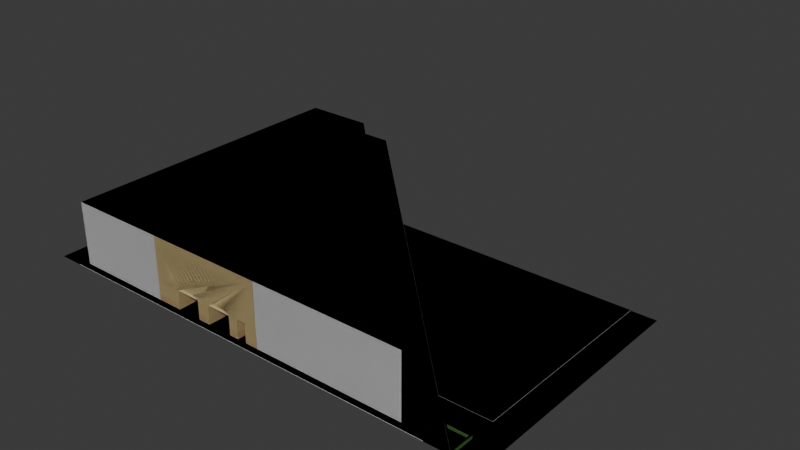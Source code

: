 # Source: market.blend  (saved by Blender 4.2.66; exported with 4.5.12 LTS)
import bpy
from mathutils import Matrix  # noqa: F401  (used for matrix-valued properties, if any)

bpy.ops.wm.read_factory_settings(use_empty=True)
scene = bpy.context.scene
scene.name = 'Scene'

# ---- collections
col_collection = bpy.data.collections.new('Collection'); scene.collection.children.link(col_collection)

# ---- materials (node trees are filled in below, after node groups)
mat_material_001 = bpy.data.materials.new('Material.001')
mat_material_001.use_backface_culling = True
mat_facade = bpy.data.materials.new('Facade')
mat_facade.use_backface_culling = True
mat_lower = bpy.data.materials.new('Lower')
mat_lower.use_backface_culling = True
mat_grey = bpy.data.materials.new('Grey')
mat_grey.use_backface_culling = True
mat_road_001 = bpy.data.materials.new('Road.001')
mat_road_001.use_backface_culling = True
mat_sidewalk_001 = bpy.data.materials.new('Sidewalk.001')
mat_sidewalk_001.use_backface_culling = True
mat_brick = bpy.data.materials.new('Brick')
mat_brick.use_backface_culling = True
mat_roof = bpy.data.materials.new('Roof')
mat_roof.use_backface_culling = True
mat_material = bpy.data.materials.new('Material')
mat_material.use_backface_culling = True
mat_road_002 = bpy.data.materials.new('Road.002')
mat_road_002.use_backface_culling = True
mat_ground = bpy.data.materials.new('Ground')
mat_ground.use_backface_culling = True
mat_roadish = bpy.data.materials.new('Roadish')
mat_roadish.use_backface_culling = True
mat_terrain = bpy.data.materials.new('Terrain')
mat_terrain.use_backface_culling = True
mat_bush = bpy.data.materials.new('Bush')
mat_bush.use_backface_culling = True
mat_floor = bpy.data.materials.new('Floor')
mat_floor.use_backface_culling = True
mat_ground_001 = bpy.data.materials.new('Ground.001')
mat_ground_001.use_backface_culling = True
mat_roadish_001 = bpy.data.materials.new('Roadish.001')
mat_roadish_001.use_backface_culling = True
mat_terrain_001 = bpy.data.materials.new('Terrain.001')
mat_terrain_001.use_backface_culling = True
mat_bush_001 = bpy.data.materials.new('Bush.001')
mat_bush_001.use_backface_culling = True

# ---- material node trees
mat_material_001.use_nodes = True; mat_material_001.node_tree.nodes.clear()
_N = mat_material_001.node_tree.nodes; _L = mat_material_001.node_tree.links
n0 = _N.new('ShaderNodeBsdfPrincipled'); n0.name = 'Principled BSDF'; n0.location = (10, 300)
n0.inputs[2].default_value = 1.0
n1 = _N.new('ShaderNodeOutputMaterial'); n1.name = 'Material Output'; n1.location = (300, 300)
_L.new(n0.outputs[0], n1.inputs[0])
n1.is_active_output = True
mat_facade.use_nodes = True; mat_facade.node_tree.nodes.clear()
_N = mat_facade.node_tree.nodes; _L = mat_facade.node_tree.links
n0 = _N.new('ShaderNodeBsdfPrincipled'); n0.name = 'Principled BSDF'; n0.location = (10, 300)
n0.inputs[0].default_value = (0.6867, 0.5395, 0.2542, 1.0)
n0.inputs[2].default_value = 1.0
n1 = _N.new('ShaderNodeOutputMaterial'); n1.name = 'Material Output'; n1.location = (300, 300)
_L.new(n0.outputs[0], n1.inputs[0])
n1.is_active_output = True
mat_lower.use_nodes = True; mat_lower.node_tree.nodes.clear()
_N = mat_lower.node_tree.nodes; _L = mat_lower.node_tree.links
n0 = _N.new('ShaderNodeBsdfPrincipled'); n0.name = 'Principled BSDF'; n0.location = (10, 300)
n0.inputs[0].default_value = (0.6445, 0.3813, 0.1912, 1.0)
n0.inputs[2].default_value = 1.0
n1 = _N.new('ShaderNodeOutputMaterial'); n1.name = 'Material Output'; n1.location = (300, 300)
_L.new(n0.outputs[0], n1.inputs[0])
n1.is_active_output = True
mat_grey.use_nodes = True; mat_grey.node_tree.nodes.clear()
_N = mat_grey.node_tree.nodes; _L = mat_grey.node_tree.links
n0 = _N.new('ShaderNodeBsdfPrincipled'); n0.name = 'Principled BSDF'; n0.location = (10, 300)
n0.inputs[0].default_value = (0.521, 0.521, 0.521, 1.0)
n0.inputs[2].default_value = 1.0
n1 = _N.new('ShaderNodeOutputMaterial'); n1.name = 'Material Output'; n1.location = (300, 300)
_L.new(n0.outputs[0], n1.inputs[0])
n1.is_active_output = True
mat_road_001.use_nodes = True; mat_road_001.node_tree.nodes.clear()
_N = mat_road_001.node_tree.nodes; _L = mat_road_001.node_tree.links
n0 = _N.new('ShaderNodeBsdfPrincipled'); n0.name = 'Principled BSDF'; n0.location = (10, 300)
n0.inputs[0].default_value = (0.1714, 0.1714, 0.1714, 1.0)
n0.inputs[2].default_value = 1.0
n1 = _N.new('ShaderNodeOutputMaterial'); n1.name = 'Material Output'; n1.location = (300, 300)
_L.new(n0.outputs[0], n1.inputs[0])
n1.is_active_output = True
mat_sidewalk_001.use_nodes = True; mat_sidewalk_001.node_tree.nodes.clear()
_N = mat_sidewalk_001.node_tree.nodes; _L = mat_sidewalk_001.node_tree.links
n0 = _N.new('ShaderNodeBsdfPrincipled'); n0.name = 'Principled BSDF'; n0.location = (10, 300)
n0.inputs[0].default_value = (0.521, 0.521, 0.521, 1.0)
n0.inputs[2].default_value = 1.0
n1 = _N.new('ShaderNodeOutputMaterial'); n1.name = 'Material Output'; n1.location = (300, 300)
_L.new(n0.outputs[0], n1.inputs[0])
n1.is_active_output = True
mat_brick.use_nodes = True; mat_brick.node_tree.nodes.clear()
_N = mat_brick.node_tree.nodes; _L = mat_brick.node_tree.links
n0 = _N.new('ShaderNodeBsdfPrincipled'); n0.name = 'Principled BSDF'; n0.location = (10, 300)
n0.inputs[0].default_value = (0.6445, 0.3813, 0.1912, 1.0)
n0.inputs[2].default_value = 1.0
n1 = _N.new('ShaderNodeOutputMaterial'); n1.name = 'Material Output'; n1.location = (300, 300)
_L.new(n0.outputs[0], n1.inputs[0])
n1.is_active_output = True
mat_roof.use_nodes = True; mat_roof.node_tree.nodes.clear()
_N = mat_roof.node_tree.nodes; _L = mat_roof.node_tree.links
n0 = _N.new('ShaderNodeBsdfPrincipled'); n0.name = 'Principled BSDF'; n0.location = (10, 300)
n0.inputs[0].default_value = (0.0356, 0.05127, 0.0356, 1.0)
n0.inputs[2].default_value = 1.0
n1 = _N.new('ShaderNodeOutputMaterial'); n1.name = 'Material Output'; n1.location = (300, 300)
_L.new(n0.outputs[0], n1.inputs[0])
n1.is_active_output = True
mat_material.use_nodes = True; mat_material.node_tree.nodes.clear()
_N = mat_material.node_tree.nodes; _L = mat_material.node_tree.links
n0 = _N.new('ShaderNodeBsdfPrincipled'); n0.name = 'Principled BSDF'; n0.location = (10, 300)
n0.inputs[2].default_value = 1.0
n1 = _N.new('ShaderNodeOutputMaterial'); n1.name = 'Material Output'; n1.location = (300, 300)
_L.new(n0.outputs[0], n1.inputs[0])
n1.is_active_output = True
mat_road_002.use_nodes = True; mat_road_002.node_tree.nodes.clear()
_N = mat_road_002.node_tree.nodes; _L = mat_road_002.node_tree.links
n0 = _N.new('ShaderNodeBsdfPrincipled'); n0.name = 'Principled BSDF'; n0.location = (10, 300)
n0.inputs[0].default_value = (0.2159, 0.2159, 0.2159, 1.0)
n0.inputs[2].default_value = 1.0
n1 = _N.new('ShaderNodeOutputMaterial'); n1.name = 'Material Output'; n1.location = (300, 300)
_L.new(n0.outputs[0], n1.inputs[0])
n1.is_active_output = True
mat_ground.use_nodes = True; mat_ground.node_tree.nodes.clear()
_N = mat_ground.node_tree.nodes; _L = mat_ground.node_tree.links
n0 = _N.new('ShaderNodeBsdfPrincipled'); n0.name = 'Principled BSDF'; n0.location = (10, 300)
n0.inputs[0].default_value = (0.521, 0.521, 0.521, 1.0)
n0.inputs[2].default_value = 1.0
n1 = _N.new('ShaderNodeOutputMaterial'); n1.name = 'Material Output'; n1.location = (300, 300)
_L.new(n0.outputs[0], n1.inputs[0])
n1.is_active_output = True
mat_roadish.use_nodes = True; mat_roadish.node_tree.nodes.clear()
_N = mat_roadish.node_tree.nodes; _L = mat_roadish.node_tree.links
n0 = _N.new('ShaderNodeBsdfPrincipled'); n0.name = 'Principled BSDF'; n0.location = (10, 300)
n0.inputs[0].default_value = (0.2159, 0.2159, 0.2159, 1.0)
n0.inputs[2].default_value = 1.0
n1 = _N.new('ShaderNodeOutputMaterial'); n1.name = 'Material Output'; n1.location = (300, 300)
_L.new(n0.outputs[0], n1.inputs[0])
n1.is_active_output = True
mat_terrain.use_nodes = True; mat_terrain.node_tree.nodes.clear()
_N = mat_terrain.node_tree.nodes; _L = mat_terrain.node_tree.links
n0 = _N.new('ShaderNodeBsdfPrincipled'); n0.name = 'Principled BSDF'; n0.location = (10, 300)
n0.inputs[0].default_value = (0.1946, 0.1356, 0.07227, 1.0)
n0.inputs[2].default_value = 1.0
n1 = _N.new('ShaderNodeOutputMaterial'); n1.name = 'Material Output'; n1.location = (300, 300)
_L.new(n0.outputs[0], n1.inputs[0])
n1.is_active_output = True
mat_bush.use_nodes = True; mat_bush.node_tree.nodes.clear()
_N = mat_bush.node_tree.nodes; _L = mat_bush.node_tree.links
n0 = _N.new('ShaderNodeBsdfPrincipled'); n0.name = 'Principled BSDF'; n0.location = (10, 300)
n0.inputs[0].default_value = (0.07819, 0.2122, 0.04231, 1.0)
n0.inputs[2].default_value = 1.0
n1 = _N.new('ShaderNodeOutputMaterial'); n1.name = 'Material Output'; n1.location = (300, 300)
_L.new(n0.outputs[0], n1.inputs[0])
n1.is_active_output = True
mat_floor.use_nodes = True; mat_floor.node_tree.nodes.clear()
_N = mat_floor.node_tree.nodes; _L = mat_floor.node_tree.links
n0 = _N.new('ShaderNodeBsdfPrincipled'); n0.name = 'Principled BSDF'; n0.location = (10, 300)
n0.inputs[0].default_value = (0.1329, 0.1329, 0.1329, 1.0)
n0.inputs[2].default_value = 1.0
n1 = _N.new('ShaderNodeOutputMaterial'); n1.name = 'Material Output'; n1.location = (300, 300)
_L.new(n0.outputs[0], n1.inputs[0])
n1.is_active_output = True
mat_ground_001.use_nodes = True; mat_ground_001.node_tree.nodes.clear()
_N = mat_ground_001.node_tree.nodes; _L = mat_ground_001.node_tree.links
n0 = _N.new('ShaderNodeBsdfPrincipled'); n0.name = 'Principled BSDF'; n0.location = (10, 300)
n0.inputs[0].default_value = (0.521, 0.521, 0.521, 1.0)
n0.inputs[2].default_value = 1.0
n1 = _N.new('ShaderNodeOutputMaterial'); n1.name = 'Material Output'; n1.location = (300, 300)
_L.new(n0.outputs[0], n1.inputs[0])
n1.is_active_output = True
mat_roadish_001.use_nodes = True; mat_roadish_001.node_tree.nodes.clear()
_N = mat_roadish_001.node_tree.nodes; _L = mat_roadish_001.node_tree.links
n0 = _N.new('ShaderNodeBsdfPrincipled'); n0.name = 'Principled BSDF'; n0.location = (10, 300)
n0.inputs[0].default_value = (0.2159, 0.2159, 0.2159, 1.0)
n0.inputs[2].default_value = 1.0
n1 = _N.new('ShaderNodeOutputMaterial'); n1.name = 'Material Output'; n1.location = (300, 300)
_L.new(n0.outputs[0], n1.inputs[0])
n1.is_active_output = True
mat_terrain_001.use_nodes = True; mat_terrain_001.node_tree.nodes.clear()
_N = mat_terrain_001.node_tree.nodes; _L = mat_terrain_001.node_tree.links
n0 = _N.new('ShaderNodeBsdfPrincipled'); n0.name = 'Principled BSDF'; n0.location = (10, 300)
n0.inputs[0].default_value = (0.1946, 0.1356, 0.07227, 1.0)
n0.inputs[2].default_value = 1.0
n1 = _N.new('ShaderNodeOutputMaterial'); n1.name = 'Material Output'; n1.location = (300, 300)
_L.new(n0.outputs[0], n1.inputs[0])
n1.is_active_output = True
mat_bush_001.use_nodes = True; mat_bush_001.node_tree.nodes.clear()
_N = mat_bush_001.node_tree.nodes; _L = mat_bush_001.node_tree.links
n0 = _N.new('ShaderNodeBsdfPrincipled'); n0.name = 'Principled BSDF'; n0.location = (10, 300)
n0.inputs[0].default_value = (0.07819, 0.2122, 0.04231, 1.0)
n0.inputs[2].default_value = 1.0
n1 = _N.new('ShaderNodeOutputMaterial'); n1.name = 'Material Output'; n1.location = (300, 300)
_L.new(n0.outputs[0], n1.inputs[0])
n1.is_active_output = True

# ---- world
world_world = bpy.data.worlds.new('World'); scene.world = world_world
world_world.use_nodes = True; world_world.node_tree.nodes.clear()
_N = world_world.node_tree.nodes; _L = world_world.node_tree.links
n0 = _N.new('ShaderNodeOutputWorld'); n0.name = 'World Output'; n0.location = (300, 300)
n1 = _N.new('ShaderNodeBackground'); n1.name = 'Background'; n1.location = (10, 300)
n1.inputs[0].default_value = (0.05088, 0.05088, 0.05088, 1.0)
_L.new(n1.outputs[0], n0.inputs[0])
n0.is_active_output = True
world_world.color = (0.05088, 0.05088, 0.05088)
world_world.sun_shadow_jitter_overblur = 0.0

# ---- meshes
me_plane = bpy.data.meshes.new('Plane')
me_plane.from_pydata([(-53.0, 48.0, 10.1), (-5.0, 0.0, 0.1), (-53.0, 48.0, 0.1), (6.0, 0.0, 0.1), (-5.0, 0.0, 10.1), (6.0, 0.0, 10.1), (-29.0, 48.0, 10.1), (-29.0, 48.0, 0.1), (6.0, 48.0, 0.1), (6.0, 48.0, 10.1), (-10.0, 48.0, 0.1), (-10.0, 48.0, 10.1)], [], [(0, 2, 1, 4), (1, 3, 5, 4), (2, 0, 6, 7), (5, 3, 8, 9), (9, 8, 10, 11), (4, 5, 9, 11, 6, 0)])
_uv = me_plane.uv_layers.new(name='UVMap')
_uv.uv.foreach_set('vector', [0.0, 0.0, 0.0, 1.0, 0.0, 1.0, 0.0, 1.0, 0.0, 1.0, 0.5, 1.0, 0.5, 1.0, 0.0, 1.0, 0.0, 1.0, 0.0, 0.0, 0.0, 0.0, 0.0, 1.0, 0.5, 1.0, 0.5, 1.0, 0.5, 1.0, 0.5, 1.0, 0.5, 1.0, 0.5, 1.0, 0.5, 1.0, 0.5, 1.0, 0.0, 1.0, 0.5, 1.0, 0.5, 1.0, 0.5, 1.0, 0.0, 0.0, 0.0, 0.0])
me_plane.materials.append(mat_material_001)
me_plane.update()
me_plane_001 = bpy.data.meshes.new('Plane.001')
me_plane_001.from_pydata([(6.0, 3.0, 3.5), (12.0, 0.0, 0.0), (10.0, 0.0, 0.0), (7.0, -3.258e-07, 0.0), (12.0, 0.0, 3.0), (-3.0, -9.775e-07, 1.0), (10.0, 0.0, 3.0), (8.5, -1.629e-07, 0.0), (8.5, -1.629e-07, 3.0), (7.0, -3.258e-07, 3.0), (1.0, -6.517e-07, 0.0), (4.0, 3.0, 3.5), (3.0, -6.517e-07, 0.0), (3.0, -6.517e-07, 3.0), (1.0, -6.517e-07, 3.0), (-2.0, -1.303e-06, 3.5), (-2.0, 3.0, 3.5), (0.0, 3.0, 3.5), (-7.0, -1.629e-06, 0.0), (-3.0, -9.775e-07, 0.0), (-7.0, -1.629e-06, 3.0), (-3.0, -9.775e-07, 3.0), (12.0, 0.0, 1.0), (10.0, 0.0, 1.0), (8.5, -1.629e-07, 1.0), (7.0, -3.258e-07, 1.0), (-7.0, -1.629e-06, 1.0), (-7.0, -1.629e-06, 10.0), (12.0, 0.0, 10.0), (8.5, 3.0, 0.0), (7.0, 3.0, 0.0), (8.5, 3.0, 3.0), (7.0, 3.0, 3.0), (8.5, 3.0, 1.0), (7.0, 3.0, 1.0), (3.0, 3.0, 0.0), (1.0, 3.0, 0.0), (3.0, 3.0, 3.0), (1.0, 3.0, 3.0), (-3.0, 3.0, 1.0), (-3.0, 3.0, 0.0), (-3.0, 3.0, 3.0), (10.0, 3.0, 0.0), (10.0, 3.0, 1.0), (10.0, 3.0, 3.0), (6.0, 0.0, 3.5), (4.0, -9.775e-07, 3.5), (0.0, -3.258e-07, 3.5), (3.0, -6.517e-07, 1.0), (1.0, -6.517e-07, 1.0), (3.0, 3.0, 1.0), (1.0, 3.0, 1.0), (-3.0, 3.0, 4.0), (10.0, 3.0, 4.0), (12.0, 3.0, 0.0), (-7.0, 3.0, 0.0), (-7.0, 3.0, 4.0), (12.0, 3.0, 4.0)], [], [(9, 45, 0, 32), (19, 40, 39, 5), (23, 22, 4, 6), (43, 42, 2, 23), (18, 19, 5, 26), (7, 29, 33, 24), (49, 14, 38, 51), (49, 51, 36, 10), (25, 24, 8, 9), (44, 43, 23, 6), (12, 35, 50, 48), (49, 48, 13, 14), (50, 37, 13, 48), (26, 5, 21, 20), (25, 34, 30, 3), (2, 1, 22, 23), (5, 39, 41, 21), (3, 7, 24, 25), (9, 32, 34, 25), (33, 34, 32, 31), (29, 30, 34, 33), (50, 51, 38, 37), (24, 33, 31, 8), (35, 36, 51, 50), (10, 12, 48, 49), (8, 31, 44, 6), (17, 38, 14, 47), (21, 41, 16, 15), (45, 46, 11, 0), (4, 28, 27, 20, 21, 15, 47, 14, 13, 46, 45, 9, 8, 6), (13, 37, 11, 46), (15, 16, 17, 47), (0, 11, 37, 38, 17, 16, 41, 52, 53, 44, 31, 32), (41, 39, 40, 55, 56, 52), (43, 44, 53, 57, 54, 42)])
me_plane_001.polygons.foreach_set('material_index', [0, 1, 0, 1, 1, 1, 0, 1, 0, 0, 1, 0, 0, 0, 1, 1, 0, 1, 0, 0, 1, 0, 0, 1, 1, 0, 0, 0, 0, 0, 0, 0, 0, 2, 2])
_uv = me_plane_001.uv_layers.new(name='UVMap')
_uv.uv.foreach_set('vector', [0.625, 0.5, 0.0, 0.0, 0.0, 0.0, 0.625, 1.0, 0.0, 0.5, 0.0, 1.0, 0.0, 1.0, 0.0, 0.5, 0.0, 0.0, 0.0, 0.0, 0.0, 0.0, 0.0, 0.0, 0.0, 0.0, 0.0, 0.0, 0.875, 0.5, 0.875, 0.5, 0.0, 0.0, 0.0, 0.0, 0.0, 0.0, 0.0, 0.0, 0.6875, 0.5, 0.6875, 1.0, 0.6875, 1.0, 0.6875, 0.5, 0.25, 0.5, 0.25, 0.5, 0.25, 1.0, 0.25, 1.0, 0.25, 0.5, 0.25, 1.0, 0.25, 1.0, 0.25, 0.5, 0.0, 0.0, 0.0, 0.0, 0.0, 0.0, 0.0, 0.0, 0.0, 0.0, 0.0, 0.0, 0.875, 0.5, 0.875, 0.5, 0.3125, 0.5, 0.3125, 1.0, 0.3125, 1.0, 0.3125, 0.5, 0.0, 0.0, 0.0, 0.0, 0.0, 0.0, 0.0, 0.0, 0.3125, 1.0, 0.3125, 1.0, 0.3125, 0.5, 0.3125, 0.5, 0.0, 0.0, 0.0, 0.0, 0.0, 0.0, 0.0, 0.0, 0.625, 0.5, 0.625, 1.0, 0.625, 1.0, 0.625, 0.5, 0.0, 0.0, 0.0, 0.0, 0.0, 0.0, 0.0, 0.0, 0.0, 0.5, 0.0, 1.0, 0.0, 1.0, 0.0, 0.5, 0.0, 0.0, 0.0, 0.0, 0.0, 0.0, 0.0, 0.0, 0.625, 0.5, 0.625, 1.0, 0.625, 1.0, 0.625, 0.5, 0.0, 0.0, 0.0, 0.0, 0.0, 0.0, 0.0, 0.0, 0.0, 0.0, 0.0, 0.0, 0.0, 0.0, 0.0, 0.0, 0.0, 0.0, 0.0, 0.0, 0.0, 0.0, 0.0, 0.0, 0.6875, 0.5, 0.6875, 1.0, 0.6875, 1.0, 0.6875, 0.5, 0.0, 0.0, 0.0, 0.0, 0.0, 0.0, 0.0, 0.0, 0.0, 0.0, 0.0, 0.0, 0.0, 0.0, 0.0, 0.0, 0.6875, 0.5, 0.6875, 1.0, 0.0, 0.0, 0.875, 0.5, 0.0, 0.0, 0.25, 1.0, 0.25, 0.5, 0.0, 0.0, 0.0, 0.5, 0.0, 1.0, 0.0, 0.0, 0.0, 0.0, 0.0, 0.0, 0.0, 0.0, 0.0, 0.0, 0.0, 0.0, 0.0, 0.0, 0.0, 0.0, 0.0, 0.0, 0.0, 0.0, 0.0, 0.0, 0.0, 0.0, 0.0, 0.0, 0.25, 0.5, 0.0, 0.0, 0.0, 0.0, 0.0, 0.0, 0.625, 0.5, 0.0, 0.0, 0.875, 0.5, 0.3125, 0.5, 0.3125, 1.0, 0.0, 0.0, 0.0, 0.0, 0.0, 0.0, 0.0, 0.0, 0.0, 0.0, 0.0, 0.0, 0.0, 0.0, 0.0, 0.0, 0.3125, 1.0, 0.0, 0.0, 0.0, 0.0, 0.0, 0.0, 0.0, 1.0, 0.0, 0.0, 0.0, 0.0, 0.0, 0.0, 0.6875, 1.0, 0.0, 0.0, 0.0, 1.0, 0.0, 1.0, 0.0, 1.0, 0.0, 1.0, 0.0, 0.0, 0.0, 0.0, 0.0, 0.0, 0.0, 0.0, 0.0, 0.0, 0.0, 0.0, 0.0, 0.0, 0.0, 0.0])
me_plane_001.materials.append(mat_facade)
me_plane_001.materials.append(mat_lower)
me_plane_001.materials.append(mat_grey)
me_plane_001.update()
me_plane_002 = bpy.data.meshes.new('Plane.002')
me_plane_002.from_pydata([(12.0, -1.0, 0.0), (12.0, 15.0, 0.0), (12.0, -1.0, 4.0), (12.0, 15.0, 4.0), (-7.0, 15.0, 0.0), (-7.0, -1.0, 0.0), (-7.0, 15.0, 4.0), (-7.0, -1.0, 4.0)], [], [(1, 0, 2, 3), (3, 6, 4, 1), (5, 4, 6, 7), (2, 7, 6, 3)])
me_plane_002.polygons.foreach_set('material_index', [1, 1, 1, 1])
_uv = me_plane_002.uv_layers.new(name='UVMap')
_uv.uv.foreach_set('vector', [1.0, 1.0, 1.0, 0.0, 1.0, 0.0, 1.0, 1.0, 1.0, 1.0, 0.0, 1.0, 0.0, 1.0, 1.0, 1.0, 0.0, 0.0, 0.0, 1.0, 0.0, 1.0, 0.0, 0.0, 0.0, 0.0, 0.0, 0.0, 0.0, 1.0, 1.0, 1.0])
me_plane_002.materials.append(mat_road_001)
me_plane_002.materials.append(mat_sidewalk_001)
me_plane_002.update()
me_plane_003 = bpy.data.meshes.new('Plane.003')
me_plane_003.from_pydata([(-4.5, -1.0, 0.0), (2.5, -1.0, 0.0), (2.5, 4.888e-07, 0.0), (-5.5, -1.5, 2.5), (-2.5, -1.0, 0.0), (-1.5, -1.0, 0.0), (1.5, -1.0, 0.0), (1.5, 4.888e-07, 0.0), (-1.5, 4.888e-07, 0.0), (-2.5, 4.888e-07, 0.0), (-5.5, -2.0, 2.5), (-4.5, -1.0, 2.5), (-2.5, -1.0, 2.5), (-1.5, -1.0, 2.5), (-1.5, 4.888e-07, 2.5), (-2.5, 4.888e-07, 2.5), (1.5, -1.0, 2.5), (2.5, -1.0, 2.5), (2.5, 4.888e-07, 2.5), (1.5, 4.888e-07, 2.5), (4.5, -2.0, 0.0), (4.5, -1.0, 0.0), (5.5, -2.0, 0.0), (5.5, -1.5, 0.0), (4.5, -2.0, 2.5), (4.5, -1.0, 2.5), (5.5, -2.0, 2.5), (5.5, -1.5, 2.5), (-2.5, -1.0, 3.5), (-1.5, -1.0, 3.5), (-1.5, 4.888e-07, 3.5), (-2.5, 4.888e-07, 3.5), (1.5, -1.0, 3.5), (2.5, -1.0, 3.5), (2.5, 4.888e-07, 3.5), (1.5, 4.888e-07, 3.5), (-0.5, 4.888e-07, 3.5), (0.5, 4.888e-07, 3.5), (-0.5, -1.0, 3.5), (0.5, -1.0, 3.5), (-0.5, -1.0, 3.0), (0.5, -1.0, 3.0), (-0.5, 4.888e-07, 3.0), (0.5, 4.888e-07, 3.0), (-5.5, -2.0, 0.0), (-4.5, -2.0, 0.0), (-4.5, -2.0, 2.5), (-5.5, -1.5, 0.0), (-5.5, -1.5, 3.5), (-5.5, -2.0, 3.5), (-4.5, -1.0, 3.5), (-4.5, -2.0, 3.5), (-3.167, -1.333, 3.5), (-3.833, -1.667, 3.5), (-3.167, -1.333, 3.0), (-3.833, -1.667, 3.0), (-3.833, -0.6667, 3.0), (-3.167, -0.3333, 3.0), (-3.167, -0.3333, 3.5), (-3.833, -0.6667, 3.5), (4.5, -2.0, 3.5), (4.5, -1.0, 3.5), (5.5, -2.0, 3.5), (5.5, -1.5, 3.5), (3.167, -1.333, 3.5), (3.833, -1.667, 3.5), (3.167, -0.3333, 3.5), (3.833, -0.6667, 3.5), (3.167, -0.3333, 3.0), (3.833, -0.6667, 3.0), (3.167, -1.333, 3.0), (3.833, -1.667, 3.0), (-5.5, -1.5, 5.5), (-5.5, -2.0, 5.5), (-4.5, -1.0, 5.5), (-4.5, -2.0, 5.5), (-2.5, -1.0, 5.5), (-1.5, -1.0, 5.5), (-1.5, 4.888e-07, 5.5), (-2.5, 4.888e-07, 5.5), (1.5, -1.0, 5.5), (2.5, -1.0, 5.5), (2.5, 4.888e-07, 5.5), (1.5, 4.888e-07, 5.5), (4.5, -2.0, 5.5), (4.5, -1.0, 5.5), (5.5, -2.0, 5.5), (5.5, -1.5, 5.5), (-5.5, -1.5, 6.5), (-5.5, -2.0, 6.5), (-4.5, -1.0, 6.5), (-1.5, 4.888e-07, 6.5), (-2.5, 4.888e-07, 6.5), (2.5, 4.888e-07, 6.5), (1.5, 4.888e-07, 6.5), (4.5, -1.0, 6.5), (5.5, -2.0, 6.5), (5.5, -1.5, 6.5), (-3.833, -1.667, 6.0), (-3.167, -1.333, 6.0), (-3.833, -0.6667, 6.5), (-3.167, -0.3333, 6.5), (-3.833, -0.6667, 6.0), (-3.167, -0.3333, 6.0), (3.167, -0.3333, 6.5), (3.833, -0.6667, 6.5), (3.167, -0.3333, 6.0), (3.833, -0.6667, 6.0), (3.167, -1.333, 6.0), (3.833, -1.667, 6.0), (-5.5, -1.5, 7.0), (-5.5, -2.0, 7.0), (-2.5, 4.888e-07, 7.0), (2.5, 4.888e-07, 7.0), (5.5, -2.0, 7.0), (5.5, -1.5, 7.0), (-2.5, -2.0, 9.0), (2.5, -2.0, 9.0), (-0.5, -1.0, 6.0), (0.5, -1.0, 6.0), (-0.5, 4.888e-07, 6.5), (0.5, 4.888e-07, 6.5), (-0.5, 4.888e-07, 6.0), (0.5, 4.888e-07, 6.0)], [], [(6, 1, 17, 16), (0, 47, 3, 11), (5, 8, 14, 13), (14, 15, 31, 30), (8, 9, 15, 14), (9, 4, 12, 15), (4, 5, 13, 12), (67, 65, 60, 61), (1, 2, 18, 17), (7, 6, 16, 19), (2, 7, 19, 18), (23, 21, 25, 27), (26, 27, 63, 62), (21, 20, 24, 25), (22, 23, 27, 26), (29, 30, 78, 77), (37, 35, 19, 43), (35, 32, 80, 83), (18, 19, 35, 34), (37, 39, 32, 35), (43, 19, 16, 41), (14, 42, 40, 13), (42, 43, 41, 40), (30, 29, 38, 36), (36, 38, 39, 37), (30, 36, 42, 14), (36, 37, 43, 42), (47, 44, 10, 3), (45, 0, 11, 46), (3, 10, 49, 48), (59, 56, 11, 50), (11, 3, 48, 50), (59, 50, 51, 53), (56, 55, 46, 11), (15, 12, 54, 57), (57, 54, 55, 56), (31, 58, 52, 28), (58, 59, 53, 52), (31, 15, 57, 58), (58, 57, 56, 59), (63, 61, 85, 87), (27, 25, 61, 63), (67, 61, 25, 69), (69, 25, 24, 71), (18, 68, 70, 17), (68, 69, 71, 70), (34, 66, 68, 18), (66, 67, 69, 68), (34, 33, 64, 66), (66, 64, 65, 67), (48, 49, 73, 72), (51, 50, 74, 75), (50, 48, 72, 74), (30, 31, 79, 78), (31, 28, 76, 79), (82, 83, 94, 93), (33, 34, 82, 81), (34, 35, 83, 82), (87, 85, 95, 97), (61, 60, 84, 85), (62, 63, 87, 86), (91, 92, 112, 113, 93, 94, 121, 120), (72, 73, 89, 88), (123, 83, 80, 119), (74, 72, 88, 90), (78, 79, 92, 91), (107, 85, 84, 109), (86, 87, 97, 96), (88, 89, 111, 110), (101, 92, 79, 103), (121, 94, 83, 123), (105, 95, 85, 107), (103, 79, 76, 99), (74, 102, 98, 75), (102, 103, 99, 98), (90, 100, 102, 74), (100, 101, 103, 102), (93, 104, 106, 82), (104, 105, 107, 106), (82, 106, 108, 81), (106, 107, 109, 108), (105, 104, 93, 113, 115, 97, 95), (96, 97, 115, 114), (116, 117, 113, 112), (100, 90, 88, 110, 112, 92, 101), (91, 120, 122, 78), (120, 121, 123, 122), (78, 122, 118, 77), (122, 123, 119, 118), (111, 116, 112, 110), (114, 115, 113, 117)])
me_plane_003.polygons.foreach_set('material_index', [0, 0, 0, 0, 0, 0, 0, 0, 0, 0, 0, 0, 0, 0, 0, 0, 0, 0, 0, 0, 0, 0, 0, 0, 0, 0, 0, 0, 0, 0, 0, 0, 0, 0, 0, 0, 0, 0, 0, 0, 0, 0, 0, 0, 0, 0, 0, 0, 0, 0, 0, 0, 0, 0, 0, 0, 0, 0, 0, 0, 0, 0, 0, 0, 0, 0, 0, 0, 0, 0, 0, 0, 0, 0, 0, 0, 0, 0, 0, 0, 0, 0, 0, 1, 0, 0, 0, 0, 0, 1, 1])
_uv = me_plane_003.uv_layers.new(name='UVMap')
_uv.uv.foreach_set('vector', [0.0, 0.0, 0.0, 0.0, 0.0, 0.0, 0.0, 0.0, 0.375, 0.0, 0.375, 0.0, 0.375, 0.0, 0.375, 0.0, 0.5, 0.0, 0.5, 1.0, 0.5, 1.0, 0.5, 0.0, 0.0, 0.0, 0.0, 0.0, 0.0, 0.0, 0.0, 0.0, 0.0, 0.0, 0.0, 0.0, 0.0, 0.0, 0.0, 0.0, 0.375, 1.0, 0.375, 0.0, 0.375, 0.0, 0.375, 1.0, 0.0, 0.0, 0.0, 0.0, 0.0, 0.0, 0.0, 0.0, 0.0, 0.0, 1.0, 0.0, 1.0, 0.0, 0.0, 0.0, 1.0, 0.0, 1.0, 1.0, 1.0, 1.0, 1.0, 0.0, 0.875, 1.0, 0.875, 0.0, 0.875, 0.0, 0.875, 1.0, 0.0, 0.0, 0.0, 0.0, 0.0, 0.0, 0.0, 0.0, 0.0, 0.0, 0.0, 0.0, 0.0, 0.0, 0.0, 0.0, 0.0, 0.0, 0.0, 0.0, 0.0, 0.0, 0.0, 0.0, 1.0, 1.0, 1.0, 0.0, 1.0, 0.0, 1.0, 1.0, 0.0, 0.0, 0.0, 0.0, 0.0, 0.0, 0.0, 0.0, 0.0, 0.0, 0.5, 1.0, 0.5, 1.0, 0.0, 0.0, 0.75, 1.0, 0.875, 1.0, 0.0, 0.0, 0.1667, 0.3333, 0.875, 1.0, 0.875, 0.0, 0.875, 0.0, 0.875, 1.0, 0.0, 0.0, 0.0, 0.0, 0.0, 0.0, 0.0, 0.0, 0.75, 1.0, 0.5833, 0.0, 0.875, 0.0, 0.875, 1.0, 0.75, 1.0, 0.875, 1.0, 0.875, 0.0, 0.5833, 0.0, 0.5, 1.0, 0.625, 1.0, 0.2917, 0.0, 0.0, 0.0, 0.625, 1.0, 0.75, 1.0, 0.5833, 0.0, 0.2917, 0.0, 0.5, 1.0, 0.0, 0.0, 0.2917, 0.0, 0.625, 1.0, 0.625, 1.0, 0.2917, 0.0, 0.5833, 0.0, 0.75, 1.0, 0.5, 1.0, 0.625, 1.0, 0.3333, 0.6667, 0.5, 1.0, 0.625, 1.0, 0.75, 1.0, 0.1667, 0.3333, 0.3333, 0.6667, 0.375, 0.0, 0.375, 0.0, 0.375, 0.0, 0.375, 0.0, 0.375, 0.0, 0.375, 0.0, 0.375, 0.0, 0.375, 0.0, 0.375, 0.0, 0.375, 0.0, 0.375, 0.0, 0.375, 0.0, 0.25, 0.0, 0.25, 0.0, 0.375, 0.0, 0.375, 0.0, 0.375, 0.0, 0.375, 0.0, 0.375, 0.0, 0.375, 0.0, 0.25, 0.0, 0.375, 0.0, 0.375, 0.0, 0.375, 0.0, 0.25, 0.0, 0.375, 0.0, 0.375, 0.0, 0.375, 0.0, 0.0, 0.0, 0.375, 0.0, 0.375, 0.0, 0.125, 0.0, 0.125, 0.0, 0.375, 0.0, 0.375, 0.0, 0.25, 0.0, 0.0, 0.0, 0.125, 0.0, 0.375, 0.0, 0.375, 0.0, 0.125, 0.0, 0.25, 0.0, 0.375, 0.0, 0.375, 0.0, 0.0, 0.0, 0.0, 0.0, 0.125, 0.0, 0.125, 0.0, 0.125, 0.0, 0.125, 0.0, 0.25, 0.0, 0.25, 0.0, 0.0, 0.0, 0.0, 0.0, 0.0, 0.0, 0.0, 0.0, 0.0, 0.0, 0.0, 0.0, 0.0, 0.0, 0.0, 0.0, 0.0, 0.0, 0.0, 0.0, 0.0, 0.0, 0.0, 0.0, 0.0, 0.0, 0.0, 0.0, 1.0, 0.0, 1.0, 0.0, 0.0, 0.0, 0.0, 0.0, 1.0, 0.0, 1.0, 0.0, 0.0, 0.0, 0.0, 0.0, 1.0, 0.0, 1.0, 0.0, 0.0, 0.0, 0.0, 0.0, 0.0, 0.0, 0.0, 0.0, 0.0, 0.0, 0.0, 0.0, 0.0, 0.0, 0.0, 0.0, 0.0, 0.0, 1.0, 0.0, 1.0, 0.0, 0.0, 0.0, 0.0, 0.0, 1.0, 0.0, 1.0, 0.0, 0.0, 0.0, 0.375, 0.0, 0.375, 0.0, 0.375, 0.0, 0.375, 0.0, 0.375, 0.0, 0.375, 0.0, 0.375, 0.0, 0.375, 0.0, 0.375, 0.0, 0.375, 0.0, 0.375, 0.0, 0.375, 0.0, 0.0, 0.0, 0.0, 0.0, 0.0, 0.0, 0.0, 0.0, 0.0, 0.0, 0.375, 0.0, 0.375, 0.0, 0.0, 0.0, 0.0, 0.0, 0.0, 0.0, 0.0, 0.0, 0.0, 0.0, 1.0, 0.0, 0.0, 0.0, 0.0, 0.0, 1.0, 0.0, 0.0, 0.0, 0.0, 0.0, 0.0, 0.0, 0.0, 0.0, 0.0, 0.0, 0.0, 0.0, 0.0, 0.0, 0.0, 0.0, 0.0, 0.0, 1.0, 0.0, 1.0, 0.0, 0.0, 0.0, 0.0, 0.0, 0.0, 0.0, 0.0, 0.0, 0.0, 0.0, 0.0, 0.0, 0.0, 0.0, 0.0, 0.0, 0.0, 0.0, 0.0, 0.0, 0.875, 1.0, 0.5833, 0.6667, 0.2917, 0.3333, 0.375, 0.0, 0.375, 0.0, 0.375, 0.0, 0.375, 0.0, 0.75, 1.0, 0.875, 1.0, 0.875, 0.0, 0.5833, 0.0, 0.375, 0.0, 0.375, 0.0, 0.375, 0.0, 0.375, 0.0, 0.0, 0.0, 0.0, 0.0, 0.0, 0.0, 0.0, 0.0, 0.0, 0.0, 0.0, 0.0, 1.0, 0.0, 0.6667, 0.0, 0.0, 0.0, 0.0, 0.0, 0.0, 0.0, 0.0, 0.0, 0.375, 0.0, 0.375, 0.0, 0.375, 0.0, 0.375, 0.0, 0.375, 0.6667, 0.375, 1.0, 0.0, 0.0, 0.125, 0.0, 0.75, 1.0, 0.875, 1.0, 0.0, 0.0, 0.1667, 0.3333, 1.0, 1.0, 1.0, 1.0, 0.0, 0.0, 0.0, 0.0, 0.125, 0.0, 0.0, 0.0, 0.375, 0.0, 0.25, 0.0, 0.375, 0.0, 0.25, 0.0, 0.125, 0.0, 0.0, 0.0, 0.25, 0.0, 0.125, 0.0, 0.25, 0.0, 0.125, 0.0, 0.375, 0.0, 0.375, 0.3333, 0.25, 0.0, 0.375, 0.0, 0.375, 0.3333, 0.375, 0.6667, 0.125, 0.0, 0.25, 0.0, 1.0, 1.0, 1.0, 1.0, 0.0, 0.0, 0.0, 0.0, 1.0, 1.0, 1.0, 1.0, 0.0, 0.0, 0.0, 0.0, 0.0, 0.0, 0.0, 0.0, 0.3333, 0.0, 0.0, 0.0, 0.0, 0.0, 0.0, 0.0, 0.6667, 0.0, 0.3333, 0.0, 1.0, 1.0, 1.0, 1.0, 1.0, 1.0, 1.0, 1.0, 0.0, 0.0, 0.0, 0.0, 1.0, 1.0, 0.0, 0.0, 0.0, 0.0, 0.0, 0.0, 0.0, 0.0, 0.0, 0.0, 0.0, 0.0, 0.0, 0.0, 0.0, 0.0, 0.375, 0.3333, 0.375, 0.0, 0.375, 0.0, 0.375, 0.0, 0.375, 1.0, 0.375, 1.0, 0.375, 0.6667, 0.5, 1.0, 0.625, 1.0, 0.3333, 0.6667, 0.5, 1.0, 0.625, 1.0, 0.75, 1.0, 0.1667, 0.3333, 0.3333, 0.6667, 0.5, 1.0, 0.625, 1.0, 0.2917, 0.0, 0.0, 0.0, 0.625, 1.0, 0.75, 1.0, 0.5833, 0.0, 0.2917, 0.0, 0.375, 0.0, 0.0, 0.0, 0.0, 0.0, 0.375, 0.0, 0.0, 0.0, 0.0, 0.0, 0.0, 0.0, 0.0, 0.0])
me_plane_003.materials.append(mat_brick)
me_plane_003.materials.append(mat_roof)
me_plane_003.update()
me_plane_004 = bpy.data.meshes.new('Plane.004')
me_plane_004.from_pydata([(-0.3333, -3.0, 0.0), (0.3333, -3.0, 0.0), (0.3333, 0.0, 0.0), (-0.3333, 0.0, 0.0), (-1.0, -1.667, 0.0), (-1.0, -2.333, 0.0), (1.0, -2.333, 0.0), (1.0, -1.667, 0.0), (-0.3333, -2.333, 0.0), (-0.3333, -1.667, 0.0), (0.3333, -2.333, 0.0), (0.3333, -1.667, 0.0)], [], [(9, 11, 2, 3), (0, 1, 10, 8), (8, 10, 11, 9), (5, 8, 9, 4), (10, 6, 7, 11)])
_uv = me_plane_004.uv_layers.new(name='UVMap')
_uv.uv.foreach_set('vector', [0.3333, 0.6667, 0.6667, 0.6667, 0.6667, 1.0, 0.3333, 1.0, 0.3333, 0.0, 0.6667, 0.0, 0.6667, 0.3333, 0.3333, 0.3333, 0.3333, 0.3333, 0.6667, 0.3333, 0.6667, 0.6667, 0.3333, 0.6667, 0.0, 0.3333, 0.3333, 0.3333, 0.3333, 0.6667, 0.0, 0.6667, 0.6667, 0.3333, 1.0, 0.3333, 1.0, 0.6667, 0.6667, 0.6667])
me_plane_004.update()
me_plane_005 = bpy.data.meshes.new('Plane.005')
me_plane_005.from_pydata([(-5.0, -1.0, 0.0), (7.0, -1.0, 0.0), (7.0, 2.0, 0.0), (-5.0, 2.0, 0.1), (-5.0, -1.0, 0.1), (7.0, -1.0, 0.1), (7.0, 2.0, 0.1), (6.0, -1.0, 0.0), (6.0, -1.0, 0.1), (6.0, 2.0, 0.1), (7.0, 50.0, 0.1), (7.0, 50.0, 0.0), (6.0, 50.0, 0.1), (7.0, 51.0, 0.1), (7.0, 51.0, 0.0), (6.0, 51.0, 0.0), (6.0, 51.0, 0.1), (-57.0, 51.0, 0.1), (-53.0, 50.0, 0.1), (-54.0, 51.0, 0.0), (-54.0, 51.0, 0.1), (-57.0, 51.0, 0.0)], [], [(8, 5, 6, 9), (7, 1, 5, 8), (1, 2, 6, 5), (0, 7, 8, 4), (6, 2, 11, 10), (4, 8, 9, 3), (0, 4, 17, 21), (9, 6, 10, 12), (14, 15, 16, 13), (4, 3, 18, 20, 17), (12, 10, 13, 16), (10, 11, 14, 13), (21, 17, 20, 19), (12, 16, 20, 18), (16, 15, 19, 20)])
_uv = me_plane_005.uv_layers.new(name='UVMap')
_uv.uv.foreach_set('vector', [0.5, 0.0, 1.0, 0.0, 1.0, 1.0, 0.5, 1.0, 0.5, 0.0, 1.0, 0.0, 1.0, 0.0, 0.5, 0.0, 1.0, 0.0, 1.0, 1.0, 1.0, 1.0, 1.0, 0.0, 0.0, 0.0, 0.5, 0.0, 0.5, 0.0, 0.0, 0.0, 1.0, 1.0, 1.0, 1.0, 1.0, 1.0, 1.0, 1.0, 0.0, 0.0, 0.5, 0.0, 0.5, 1.0, 0.0, 1.0, 0.0, 0.0, 0.0, 0.0, 0.0, 0.0, 0.0, 0.0, 0.5, 1.0, 1.0, 1.0, 1.0, 1.0, 0.5, 1.0, 1.0, 1.0, 0.5, 1.0, 0.5, 1.0, 1.0, 1.0, 0.0, 0.0, 0.0, 1.0, 0.5, 1.0, 0.5, 1.0, 0.0, 0.0, 0.5, 1.0, 1.0, 1.0, 1.0, 1.0, 0.5, 1.0, 1.0, 1.0, 1.0, 1.0, 1.0, 1.0, 1.0, 1.0, 0.0, 0.0, 0.0, 0.0, 0.5, 1.0, 0.5, 1.0, 0.5, 1.0, 0.5, 1.0, 0.5, 1.0, 0.5, 1.0, 0.5, 1.0, 0.5, 1.0, 0.5, 1.0, 0.5, 1.0])
me_plane_005.materials.append(mat_material)
me_plane_005.update()
me_plane_006 = bpy.data.meshes.new('Plane.006')
me_plane_006.from_pydata([(-1.0, -51.0, 0.0), (1.0, -51.0, 0.0), (-1.0, 1.0, 0.0), (1.0, 1.0, 0.0), (-7.0, -51.0, 0.0), (-33.0, 1.0, 0.0), (-35.0, 1.0, 0.0), (-3.0, -63.0, 0.0), (1.0, -63.0, 0.0), (-37.0, 1.0, 0.0), (-35.0, -39.0, 0.0), (-37.0, -39.0, 0.0)], [], [(0, 1, 3, 2), (4, 5, 6, 7, 8, 1, 0), (9, 11, 10, 6)])
_uv = me_plane_006.uv_layers.new(name='UVMap')
_uv.uv.foreach_set('vector', [0.0, 0.0, 1.0, 0.0, 1.0, 1.0, 0.0, 1.0, 0.0, 0.0, 0.0, 0.0, 0.0, 0.0, 0.0, 0.0, 0.0, 0.0, 1.0, 0.0, 0.0, 0.0, 0.0, 0.0, 0.0, 0.0, 0.0, 0.0, 0.0, 0.0])
me_plane_006.materials.append(mat_road_002)
me_plane_006.update()
me_plane_010 = bpy.data.meshes.new('Plane.010')
me_plane_010.from_pydata([(-4.0, 4.0, 0.0), (0.0, 4.0, 0.0), (0.0, 0.0, 0.0), (-8.0, 8.0, 0.0), (0.0, 8.0, 0.0), (-40.0, 40.0, 0.0), (0.0, 40.0, 0.0), (0.0, 8.0, 0.1), (-8.0, 8.0, 0.1), (0.0, 40.0, 0.1), (-40.0, 40.0, 0.1), (0.0, 0.0, 0.5), (0.0, 4.0, 0.5), (-4.0, 4.0, 0.5), (-0.2667, 0.5333, 0.5), (-0.2667, 3.733, 0.5), (-3.467, 3.733, 0.5), (-0.2667, 0.5333, 0.0), (-0.2667, 3.733, 0.0), (-3.467, 3.733, 0.0)], [], [(0, 2, 11, 13), (0, 1, 4, 3), (4, 6, 9, 7), (8, 7, 9, 10), (5, 3, 8, 10), (3, 4, 7, 8), (13, 11, 14, 16), (1, 0, 13, 12), (2, 1, 12, 11), (16, 14, 17, 19), (12, 13, 16, 15), (11, 12, 15, 14), (17, 18, 19), (15, 16, 19, 18), (14, 15, 18, 17)])
me_plane_010.polygons.foreach_set('material_index', [3, 1, 0, 0, 0, 1, 3, 3, 3, 3, 3, 3, 2, 3, 3])
_uv = me_plane_010.uv_layers.new(name='UVMap')
_uv.uv.foreach_set('vector', [0.0, 0.0, 0.0, 0.0, 0.0, 0.0, 0.0, 0.0, 0.0, 0.0, 0.0, 0.0, 0.0, 0.0, 0.0, 0.0, 0.0, 0.0, 0.0, 0.0, 0.0, 0.0, 0.0, 0.0, 0.0, 0.0, 0.0, 0.0, 0.0, 0.0, 0.0, 0.0, 0.0, 0.0, 0.0, 0.0, 0.0, 0.0, 0.0, 0.0, 0.0, 0.0, 0.0, 0.0, 0.0, 0.0, 0.0, 0.0, 0.0, 0.0, 0.0, 0.0, 0.0, 0.0, 0.0, 0.0, 0.0, 0.0, 0.0, 0.0, 0.0, 0.0, 0.0, 0.0, 0.0, 0.0, 0.0, 0.0, 0.0, 0.0, 0.0, 0.0, 0.0, 0.0, 0.0, 0.0, 0.0, 0.0, 0.0, 0.0, 0.0, 0.0, 0.0, 0.0, 0.0, 0.0, 0.0, 0.0, 0.0, 0.0, 0.0, 0.0, 0.0, 0.0, 0.0, 0.0, 0.0, 0.0, 0.0, 0.0, 0.0, 0.0, 0.0, 0.0, 0.0, 0.0, 0.0, 0.0, 0.0, 0.0, 0.0, 0.0, 0.0, 0.0, 0.0, 0.0, 0.0, 0.0])
me_plane_010.materials.append(mat_ground)
me_plane_010.materials.append(mat_roadish)
me_plane_010.materials.append(mat_terrain)
me_plane_010.materials.append(mat_bush)
me_plane_010.update()
me_plane_011 = bpy.data.meshes.new('Plane.011')
me_plane_011.from_pydata([(-53.0, 48.0, 10.1), (-5.0, 0.0, 0.1), (-53.0, 48.0, 0.1), (6.0, 0.0, 0.1), (-5.0, 0.0, 10.1), (6.0, 0.0, 10.1), (-29.0, 48.0, 10.1), (-29.0, 48.0, 0.1), (6.0, 48.0, 0.1), (6.0, 48.0, 10.1), (-10.0, 48.0, 0.1), (-10.0, 48.0, 10.1)], [], [(0, 2, 1, 4), (1, 3, 5, 4), (2, 0, 6, 7), (5, 3, 8, 9), (9, 8, 10, 11), (4, 5, 9, 11, 6, 0)])
_uv = me_plane_011.uv_layers.new(name='UVMap')
_uv.uv.foreach_set('vector', [0.0, 0.0, 0.0, 1.0, 0.0, 1.0, 0.0, 1.0, 0.0, 1.0, 0.5, 1.0, 0.5, 1.0, 0.0, 1.0, 0.0, 1.0, 0.0, 0.0, 0.0, 0.0, 0.0, 1.0, 0.5, 1.0, 0.5, 1.0, 0.5, 1.0, 0.5, 1.0, 0.5, 1.0, 0.5, 1.0, 0.5, 1.0, 0.5, 1.0, 0.0, 1.0, 0.5, 1.0, 0.5, 1.0, 0.5, 1.0, 0.0, 0.0, 0.0, 0.0])
me_plane_011.update()
me_plane_012 = bpy.data.meshes.new('Plane.012')
me_plane_012.from_pydata([(-4.0, 4.0, 0.0), (0.0, 4.0, 0.0), (0.0, 0.0, 0.0), (-8.0, 8.0, 0.0), (0.0, 8.0, 0.0), (-40.0, 40.0, 0.0), (0.0, 40.0, 0.0), (0.0, 8.0, 0.1), (-8.0, 8.0, 0.1), (0.0, 40.0, 0.1), (-40.0, 40.0, 0.1), (0.0, 0.0, 0.5), (0.0, 4.0, 0.5), (-4.0, 4.0, 0.5), (-0.2667, 0.5333, 0.5), (-0.2667, 3.733, 0.5), (-3.467, 3.733, 0.5), (-0.2667, 0.5333, 0.0), (-0.2667, 3.733, 0.0), (-3.467, 3.733, 0.0)], [], [(0, 2, 11, 13), (0, 1, 4, 3), (4, 6, 9, 7), (8, 7, 9, 10), (5, 3, 8, 10), (3, 4, 7, 8), (13, 11, 14, 16), (1, 0, 13, 12), (2, 1, 12, 11), (16, 14, 17, 19), (12, 13, 16, 15), (11, 12, 15, 14), (17, 18, 19), (15, 16, 19, 18), (14, 15, 18, 17)])
_uv = me_plane_012.uv_layers.new(name='UVMap')
_uv.uv.foreach_set('vector', [0.0, 0.0, 0.0, 0.0, 0.0, 0.0, 0.0, 0.0, 0.0, 0.0, 0.0, 0.0, 0.0, 0.0, 0.0, 0.0, 0.0, 0.0, 0.0, 0.0, 0.0, 0.0, 0.0, 0.0, 0.0, 0.0, 0.0, 0.0, 0.0, 0.0, 0.0, 0.0, 0.0, 0.0, 0.0, 0.0, 0.0, 0.0, 0.0, 0.0, 0.0, 0.0, 0.0, 0.0, 0.0, 0.0, 0.0, 0.0, 0.0, 0.0, 0.0, 0.0, 0.0, 0.0, 0.0, 0.0, 0.0, 0.0, 0.0, 0.0, 0.0, 0.0, 0.0, 0.0, 0.0, 0.0, 0.0, 0.0, 0.0, 0.0, 0.0, 0.0, 0.0, 0.0, 0.0, 0.0, 0.0, 0.0, 0.0, 0.0, 0.0, 0.0, 0.0, 0.0, 0.0, 0.0, 0.0, 0.0, 0.0, 0.0, 0.0, 0.0, 0.0, 0.0, 0.0, 0.0, 0.0, 0.0, 0.0, 0.0, 0.0, 0.0, 0.0, 0.0, 0.0, 0.0, 0.0, 0.0, 0.0, 0.0, 0.0, 0.0, 0.0, 0.0, 0.0, 0.0, 0.0, 0.0])
me_plane_012.update()
me_plane_014 = bpy.data.meshes.new('Plane.014')
me_plane_014.from_pydata([(12.0, 0.0, 0.0), (10.0, 0.0, 0.0), (7.0, -3.258e-07, 0.0), (10.0, 0.0, 3.0), (8.5, -1.629e-07, 0.0), (8.5, -1.629e-07, 3.0), (7.0, -3.258e-07, 3.0), (1.0, -6.517e-07, 0.0), (3.0, -6.517e-07, 0.0), (3.0, -6.517e-07, 3.0), (1.0, -6.517e-07, 3.0), (-7.0, -1.629e-06, 0.0), (-3.0, -9.775e-07, 0.0), (-3.0, -9.775e-07, 3.0), (-7.0, -1.629e-06, 10.0), (12.0, 0.0, 10.0), (8.5, 3.0, 0.0), (7.0, 3.0, 0.0), (8.5, 3.0, 3.0), (7.0, 3.0, 3.0), (3.0, 3.0, 0.0), (1.0, 3.0, 0.0), (3.0, 3.0, 3.0), (1.0, 3.0, 3.0), (-3.0, 3.0, 0.0), (-3.0, 3.0, 3.0), (10.0, 3.0, 0.0), (10.0, 3.0, 3.0), (-3.0, 3.0, 4.0), (10.0, 3.0, 4.0)], [], [(27, 26, 1, 3), (18, 5, 4, 16), (22, 9, 8, 20), (19, 22, 20, 21, 23, 25, 28, 29, 27, 18, 16, 17), (6, 19, 17, 2), (13, 10, 7, 8, 9, 6, 2, 4, 5, 3, 1, 0, 15, 14, 11, 12), (24, 25, 13, 12), (23, 21, 7, 10)])
me_plane_014.polygons.foreach_set('material_index', [0, 0, 0, 0, 0, 0, 0, 1])
_uv = me_plane_014.uv_layers.new(name='UVMap')
_uv.uv.foreach_set('vector', [0.0, 0.0, 0.0, 0.0, 0.875, 0.5, 0.875, 0.5, 0.6875, 1.0, 0.6875, 0.5, 0.6875, 0.5, 0.6875, 1.0, 0.3125, 1.0, 0.3125, 0.5, 0.3125, 0.5, 0.3125, 1.0, 0.0, 0.0, 0.0, 0.0, 0.0, 0.0, 0.0, 0.0, 0.0, 0.0, 0.0, 1.0, 0.0, 0.0, 0.0, 0.0, 0.0, 0.0, 0.0, 0.0, 0.0, 0.0, 0.0, 0.0, 0.625, 0.5, 0.625, 1.0, 0.625, 1.0, 0.625, 0.5, 0.0, 0.0, 0.0, 0.0, 0.0, 0.0, 0.0, 0.0, 0.0, 0.0, 0.0, 0.0, 0.0, 0.0, 0.0, 0.0, 0.0, 0.0, 0.0, 0.0, 0.0, 0.0, 0.0, 0.0, 0.0, 0.0, 0.0, 0.0, 0.0, 0.0, 0.0, 0.0, 0.0, 1.0, 0.0, 1.0, 0.0, 0.5, 0.0, 0.5, 0.25, 1.0, 0.25, 1.0, 0.25, 0.5, 0.25, 0.5])
me_plane_014.materials.append(mat_facade)
me_plane_014.materials.append(mat_lower)
me_plane_014.materials.append(mat_grey)
me_plane_014.update()
me_plane_015 = bpy.data.meshes.new('Plane.015')
me_plane_015.from_pydata([(-1.25, -1.25, 0.0), (1.125, -1.25, 0.0), (-1.25, 1.125, 0.0), (1.125, 1.125, 0.0)], [], [(0, 1, 3, 2)])
_uv = me_plane_015.uv_layers.new(name='UVMap')
_uv.uv.foreach_set('vector', [0.0, 0.0, 1.0, 0.0, 1.0, 1.0, 0.0, 1.0])
me_plane_015.materials.append(mat_floor)
me_plane_015.update()
me_plane_016 = bpy.data.meshes.new('Plane.016')
me_plane_016.from_pydata([(-1.25, -1.25, 0.0), (1.125, -1.25, 0.0), (-1.25, 1.125, 0.0), (1.125, 1.125, 0.0)], [], [(0, 1, 3, 2)])
_uv = me_plane_016.uv_layers.new(name='UVMap')
_uv.uv.foreach_set('vector', [0.0, 0.0, 1.0, 0.0, 1.0, 1.0, 0.0, 1.0])
me_plane_016.materials.append(mat_floor)
me_plane_016.update()
me_plane_017 = bpy.data.meshes.new('Plane.017')
me_plane_017.from_pydata([(12.0, -1.0, 0.0), (12.0, 15.0, 0.0), (12.0, -1.0, 4.0), (12.0, 15.0, 4.0), (-7.0, 15.0, 0.0), (-7.0, -1.0, 0.0), (-7.0, 15.0, 4.0), (-7.0, -1.0, 4.0)], [], [(1, 0, 2, 3), (3, 6, 4, 1), (5, 4, 6, 7), (2, 7, 6, 3)])
me_plane_017.polygons.foreach_set('material_index', [1, 1, 1, 1])
_uv = me_plane_017.uv_layers.new(name='UVMap')
_uv.uv.foreach_set('vector', [1.0, 1.0, 1.0, 0.0, 1.0, 0.0, 1.0, 1.0, 1.0, 1.0, 0.0, 1.0, 0.0, 1.0, 1.0, 1.0, 0.0, 0.0, 0.0, 1.0, 0.0, 1.0, 0.0, 0.0, 0.0, 0.0, 0.0, 0.0, 0.0, 1.0, 1.0, 1.0])
me_plane_017.materials.append(mat_road_001)
me_plane_017.materials.append(mat_sidewalk_001)
me_plane_017.update()
me_plane_018 = bpy.data.meshes.new('Plane.018')
me_plane_018.from_pydata([(-1.0, -51.0, 0.0), (1.0, -51.0, 0.0), (-1.0, 1.0, 0.0), (1.0, 1.0, 0.0), (-7.0, -51.0, 0.0), (-33.0, 1.0, 0.0), (-35.0, 1.0, 0.0), (-3.0, -63.0, 0.0), (1.0, -63.0, 0.0), (-37.0, 1.0, 0.0), (-35.0, -39.0, 0.0), (-37.0, -39.0, 0.0)], [], [(0, 1, 3, 2), (4, 5, 6, 7, 8, 1, 0), (9, 11, 10, 6)])
_uv = me_plane_018.uv_layers.new(name='UVMap')
_uv.uv.foreach_set('vector', [0.0, 0.0, 1.0, 0.0, 1.0, 1.0, 0.0, 1.0, 0.0, 0.0, 0.0, 0.0, 0.0, 0.0, 0.0, 0.0, 0.0, 0.0, 1.0, 0.0, 0.0, 0.0, 0.0, 0.0, 0.0, 0.0, 0.0, 0.0, 0.0, 0.0])
me_plane_018.materials.append(mat_road_002)
me_plane_018.update()
me_plane_019 = bpy.data.meshes.new('Plane.019')
me_plane_019.from_pydata([(-5.0, -1.0, 0.0), (7.0, -1.0, 0.0), (7.0, 2.0, 0.0), (-5.0, 2.0, 0.1), (-5.0, -1.0, 0.1), (7.0, -1.0, 0.1), (7.0, 2.0, 0.1), (6.0, -1.0, 0.0), (6.0, -1.0, 0.1), (6.0, 2.0, 0.1), (7.0, 50.0, 0.1), (7.0, 50.0, 0.0), (6.0, 50.0, 0.1), (7.0, 51.0, 0.1), (7.0, 51.0, 0.0), (6.0, 51.0, 0.0), (6.0, 51.0, 0.1), (-57.0, 51.0, 0.1), (-53.0, 50.0, 0.1), (-54.0, 51.0, 0.0), (-54.0, 51.0, 0.1), (-57.0, 51.0, 0.0)], [], [(8, 5, 6, 9), (7, 1, 5, 8), (1, 2, 6, 5), (0, 7, 8, 4), (6, 2, 11, 10), (4, 8, 9, 3), (0, 4, 17, 21), (9, 6, 10, 12), (14, 15, 16, 13), (4, 3, 18, 20, 17), (12, 10, 13, 16), (10, 11, 14, 13), (21, 17, 20, 19), (12, 16, 20, 18), (16, 15, 19, 20)])
_uv = me_plane_019.uv_layers.new(name='UVMap')
_uv.uv.foreach_set('vector', [0.5, 0.0, 1.0, 0.0, 1.0, 1.0, 0.5, 1.0, 0.5, 0.0, 1.0, 0.0, 1.0, 0.0, 0.5, 0.0, 1.0, 0.0, 1.0, 1.0, 1.0, 1.0, 1.0, 0.0, 0.0, 0.0, 0.5, 0.0, 0.5, 0.0, 0.0, 0.0, 1.0, 1.0, 1.0, 1.0, 1.0, 1.0, 1.0, 1.0, 0.0, 0.0, 0.5, 0.0, 0.5, 1.0, 0.0, 1.0, 0.0, 0.0, 0.0, 0.0, 0.0, 0.0, 0.0, 0.0, 0.5, 1.0, 1.0, 1.0, 1.0, 1.0, 0.5, 1.0, 1.0, 1.0, 0.5, 1.0, 0.5, 1.0, 1.0, 1.0, 0.0, 0.0, 0.0, 1.0, 0.5, 1.0, 0.5, 1.0, 0.0, 0.0, 0.5, 1.0, 1.0, 1.0, 1.0, 1.0, 0.5, 1.0, 1.0, 1.0, 1.0, 1.0, 1.0, 1.0, 1.0, 1.0, 0.0, 0.0, 0.0, 0.0, 0.5, 1.0, 0.5, 1.0, 0.5, 1.0, 0.5, 1.0, 0.5, 1.0, 0.5, 1.0, 0.5, 1.0, 0.5, 1.0, 0.5, 1.0, 0.5, 1.0])
me_plane_019.materials.append(mat_material)
me_plane_019.update()
me_plane_021 = bpy.data.meshes.new('Plane.021')
me_plane_021.from_pydata([(-4.0, 4.0, 0.0), (0.0, 4.0, 0.0), (0.0, 0.0, 0.0), (-8.0, 8.0, 0.0), (0.0, 8.0, 0.0), (-34.0, 40.0, 0.0), (0.0, 40.0, 0.0), (0.0, 8.0, 0.1), (-8.0, 8.0, 0.1), (0.0, 40.0, 0.1), (-34.0, 40.0, 0.1), (0.0, 0.0, 0.5), (0.0, 4.0, 0.5), (-4.0, 4.0, 0.5), (-0.2667, 0.5333, 0.5), (-0.2667, 3.733, 0.5), (-3.467, 3.733, 0.5), (-0.2667, 0.5333, 0.0), (-0.2667, 3.733, 0.0), (-3.467, 3.733, 0.0)], [], [(0, 2, 11, 13), (0, 1, 4, 3), (4, 6, 9, 7), (8, 7, 9, 10), (5, 3, 8, 10), (3, 4, 7, 8), (13, 11, 14, 16), (1, 0, 13, 12), (2, 1, 12, 11), (16, 14, 17, 19), (12, 13, 16, 15), (11, 12, 15, 14), (17, 18, 19), (15, 16, 19, 18), (14, 15, 18, 17)])
me_plane_021.polygons.foreach_set('material_index', [3, 1, 0, 0, 0, 1, 3, 3, 3, 3, 3, 3, 2, 3, 3])
_uv = me_plane_021.uv_layers.new(name='UVMap')
_uv.uv.foreach_set('vector', [0.0, 0.0, 0.0, 0.0, 0.0, 0.0, 0.0, 0.0, 0.0, 0.0, 0.0, 0.0, 0.0, 0.0, 0.0, 0.0, 0.0, 0.0, 0.0, 0.0, 0.0, 0.0, 0.0, 0.0, 0.0, 0.0, 0.0, 0.0, 0.0, 0.0, 0.0, 0.0, 0.0, 0.0, 0.0, 0.0, 0.0, 0.0, 0.0, 0.0, 0.0, 0.0, 0.0, 0.0, 0.0, 0.0, 0.0, 0.0, 0.0, 0.0, 0.0, 0.0, 0.0, 0.0, 0.0, 0.0, 0.0, 0.0, 0.0, 0.0, 0.0, 0.0, 0.0, 0.0, 0.0, 0.0, 0.0, 0.0, 0.0, 0.0, 0.0, 0.0, 0.0, 0.0, 0.0, 0.0, 0.0, 0.0, 0.0, 0.0, 0.0, 0.0, 0.0, 0.0, 0.0, 0.0, 0.0, 0.0, 0.0, 0.0, 0.0, 0.0, 0.0, 0.0, 0.0, 0.0, 0.0, 0.0, 0.0, 0.0, 0.0, 0.0, 0.0, 0.0, 0.0, 0.0, 0.0, 0.0, 0.0, 0.0, 0.0, 0.0, 0.0, 0.0, 0.0, 0.0, 0.0, 0.0])
me_plane_021.materials.append(mat_ground_001)
me_plane_021.materials.append(mat_roadish_001)
me_plane_021.materials.append(mat_terrain_001)
me_plane_021.materials.append(mat_bush_001)
me_plane_021.update()

# ---- objects
ob_facade = bpy.data.objects.new('Facade', me_plane)
ob_entrance = bpy.data.objects.new('Entrance', me_plane_001)
ob_interior = bpy.data.objects.new('Interior', me_plane_002)
ob_arch = bpy.data.objects.new('Arch', me_plane_003)
ob_cross = bpy.data.objects.new('Cross', me_plane_004)
ob_sidewalk = bpy.data.objects.new('Sidewalk', me_plane_005)
ob_roads = bpy.data.objects.new('Roads', me_plane_006)
ob_ground = bpy.data.objects.new('Ground', me_plane_010)
ob_facade_colonly = bpy.data.objects.new('Facade-colonly', me_plane_011)
ob_ground_colonly = bpy.data.objects.new('Ground-colonly', me_plane_012)
ob_entrance_colonly = bpy.data.objects.new('Entrance-colonly', me_plane_014)
ob_floor = bpy.data.objects.new('Floor', me_plane_015)
ob_floor_colonly = bpy.data.objects.new('Floor-colonly', me_plane_016)
ob_interior_colonly = bpy.data.objects.new('Interior-colonly', me_plane_017)
ob_roads_colonly = bpy.data.objects.new('Roads-colonly', me_plane_018)
ob_sidewalk_colonly = bpy.data.objects.new('Sidewalk-colonly', me_plane_019)
ob_square = bpy.data.objects.new('Square', me_plane_021)

# ---- transforms, parenting, visibility, modifiers, constraints
ob_facade.location = (0.0, -4.0, 0.0)
ob_facade.rotation_euler = (0.0, -0.0, 3.142)
ob_entrance.location = (17.0, -52.0, 0.1)
ob_entrance.rotation_euler = (0.0, -0.0, 6.283)
ob_interior.location = (17.0, -48.0, 0.1)
ob_interior.rotation_euler = (0.0, -0.0, 6.283)
ob_arch.location = (-0.5, -2.0, 0.1)
ob_arch.rotation_euler = (0.0, -0.0, 6.283)
ob_cross.location = (-0.5, -2.5, 7.7)
ob_cross.rotation_euler = (-0.7854, 2.304e-07, 6.283)
ob_cross.scale = (0.5, 0.5, 0.5)
ob_sidewalk.location = (0.0, -2.0, 0.0)
ob_sidewalk.rotation_euler = (0.0, -0.0, 3.142)
ob_roads.location = (-9.0, -52.0, 0.0)
ob_roads.rotation_euler = (0.0, -0.0, 3.142)
ob_roads.scale = (2.0, 1.0, 1.0)
ob_ground.location = (61.0, -53.0, 0.0)
ob_ground.rotation_euler = (0.0, -0.0, 6.283)
ob_facade_colonly.location = (0.0, -4.0, 0.0)
ob_facade_colonly.rotation_euler = (0.0, -0.0, 3.142)
ob_ground_colonly.location = (61.0, -53.0, 0.0)
ob_ground_colonly.rotation_euler = (0.0, -0.0, 6.283)
ob_entrance_colonly.location = (17.0, -52.0, 0.1)
ob_entrance_colonly.rotation_euler = (0.0, -0.0, 6.283)
ob_floor.location = (20.0, -42.0, 0.1)
ob_floor.scale = (8.0, 8.0, 8.0)
ob_floor_colonly.location = (20.0, -42.0, 0.1)
ob_floor_colonly.scale = (8.0, 8.0, 8.0)
ob_interior_colonly.location = (17.0, -48.0, 0.1)
ob_interior_colonly.rotation_euler = (0.0, -0.0, 6.283)
ob_roads_colonly.location = (-9.0, -52.0, 0.0)
ob_roads_colonly.rotation_euler = (0.0, -0.0, 3.142)
ob_roads_colonly.scale = (2.0, 1.0, 1.0)
ob_sidewalk_colonly.location = (0.0, -2.0, 0.0)
ob_sidewalk_colonly.rotation_euler = (0.0, -0.0, 3.142)
ob_square.location = (61.0, -53.0, 0.0)
ob_square.rotation_euler = (0.0, -0.0, 6.283)

# ---- collection membership
col_collection.objects.link(ob_facade)
col_collection.objects.link(ob_entrance)
col_collection.objects.link(ob_interior)
col_collection.objects.link(ob_arch)
col_collection.objects.link(ob_cross)
col_collection.objects.link(ob_sidewalk)
col_collection.objects.link(ob_roads)
col_collection.objects.link(ob_ground)
col_collection.objects.link(ob_facade_colonly)
col_collection.objects.link(ob_ground_colonly)
col_collection.objects.link(ob_entrance_colonly)
col_collection.objects.link(ob_floor)
col_collection.objects.link(ob_floor_colonly)
col_collection.objects.link(ob_interior_colonly)
col_collection.objects.link(ob_roads_colonly)
col_collection.objects.link(ob_sidewalk_colonly)
col_collection.objects.link(ob_square)

# ---- scene / render settings (as saved in the file)
scene.frame_start = 1; scene.frame_end = 250; scene.frame_set(1)
scene.render.engine = 'BLENDER_EEVEE_NEXT'
bpy.context.view_layer.update()

# ---- added for rendering (the .blend has no active camera and no usable light): camera, sun
cam_auto = bpy.data.cameras.new('AutoCamera')
cam_auto.lens = 50.0
cam_auto.sensor_width = 36.0
cam_auto.clip_end = 1621.65
ob_auto_camera = bpy.data.objects.new('AutoCamera', cam_auto)
scene.collection.objects.link(ob_auto_camera)
ob_auto_camera.location = (119.402, -131.883, 78.9718)
ob_auto_camera.rotation_euler = (1.09748, -7.21219e-08, 0.694738)
scene.camera = ob_auto_camera
light_auto_sun = bpy.data.lights.new('AutoSun', 'SUN')
light_auto_sun.energy = 3.0
light_auto_sun.angle = 0.0523599
ob_auto_sun = bpy.data.objects.new('AutoSun', light_auto_sun)
scene.collection.objects.link(ob_auto_sun)
ob_auto_sun.rotation_euler = (0.872665, 0.174533, 0.523599)
bpy.context.view_layer.update()
